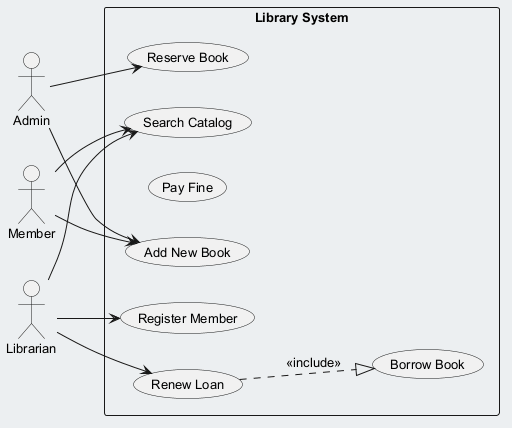

The diagram above was rendered by PlantUML. Its source (embedded in the PNG):
@startuml
skinparam backgroundColor #ECEFF1
skinparam classBackgroundColor #FFFFFF
skinparam classBorderColor #455A64
skinparam defaultFontSize 13
left to right direction
actor "Member" as Member
actor "Admin" as Admin
actor "Librarian" as Librarian
rectangle "Library System" {
  usecase "Reserve Book" as UC_ReserveBook
  usecase "Search Catalog" as UC_SearchCatalog
  usecase "Pay Fine" as UC_PayFine
  usecase "Borrow Book" as UC_BorrowBook
  usecase "Add New Book" as UC_AddNewBook
  usecase "Renew Loan" as UC_RenewLoan
  usecase "Register Member" as UC_RegisterMember
}
Member --> UC_SearchCatalog
Member --> UC_AddNewBook
Admin --> UC_AddNewBook
Admin --> UC_ReserveBook
Librarian --> UC_SearchCatalog
Librarian --> UC_RegisterMember
Librarian --> UC_RenewLoan
UC_RenewLoan ..|> UC_BorrowBook : <<include>>
@enduml